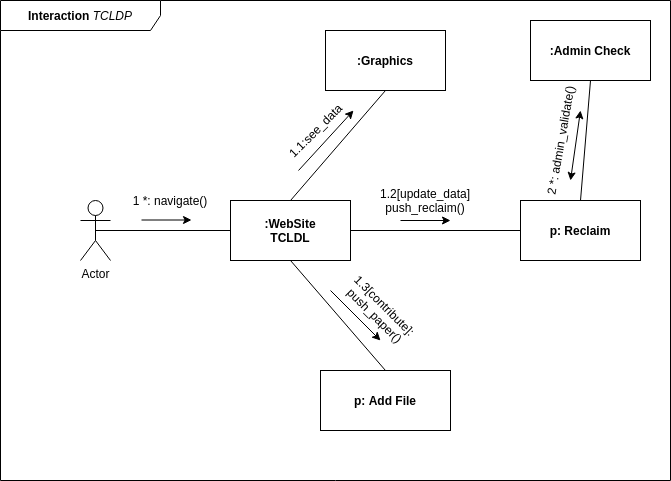

The diagram above was exported from draw.io. Its source (the exported page's mxGraphModel, read from the mxfile embedded in the PNG):
<mxGraphModel dx="1422" dy="801" grid="1" gridSize="10" guides="1" tooltips="1" connect="1" arrows="1" fold="1" page="1" pageScale="1" pageWidth="850" pageHeight="1100" math="0" shadow="0">
  <root>
    <mxCell id="0" />
    <mxCell id="1" parent="0" />
    <mxCell id="-jNVMC3mvBwsJCYgANU4-2" value="&lt;b&gt;Interaction&lt;/b&gt;&amp;nbsp;&lt;i&gt;TCLDP&lt;br&gt;&lt;/i&gt;" style="shape=umlFrame;whiteSpace=wrap;html=1;width=160;height=30;" parent="1" vertex="1">
      <mxGeometry x="100" y="100" width="670" height="480" as="geometry" />
    </mxCell>
    <mxCell id="-jNVMC3mvBwsJCYgANU4-3" value="Actor" style="shape=umlActor;verticalLabelPosition=bottom;verticalAlign=top;html=1;outlineConnect=0;" parent="1" vertex="1">
      <mxGeometry x="180" y="300" width="30" height="60" as="geometry" />
    </mxCell>
    <mxCell id="-jNVMC3mvBwsJCYgANU4-4" value="&lt;b&gt;p: Add File&lt;/b&gt;" style="rounded=0;whiteSpace=wrap;html=1;" parent="1" vertex="1">
      <mxGeometry x="420" y="470" width="130" height="60" as="geometry" />
    </mxCell>
    <mxCell id="-jNVMC3mvBwsJCYgANU4-5" value="&lt;b&gt;:Graphics&lt;/b&gt;" style="rounded=0;whiteSpace=wrap;html=1;" parent="1" vertex="1">
      <mxGeometry x="425" y="130" width="120" height="60" as="geometry" />
    </mxCell>
    <mxCell id="-jNVMC3mvBwsJCYgANU4-6" value="&lt;b&gt;:WebSite&lt;br&gt;TCLDL&lt;/b&gt;" style="rounded=0;whiteSpace=wrap;html=1;" parent="1" vertex="1">
      <mxGeometry x="330" y="300" width="120" height="60" as="geometry" />
    </mxCell>
    <mxCell id="-jNVMC3mvBwsJCYgANU4-7" value="&lt;b&gt;p: Reclaim&lt;/b&gt;" style="rounded=0;whiteSpace=wrap;html=1;" parent="1" vertex="1">
      <mxGeometry x="620" y="300" width="120" height="60" as="geometry" />
    </mxCell>
    <mxCell id="-jNVMC3mvBwsJCYgANU4-8" value="" style="endArrow=none;html=1;entryX=0.5;entryY=1;entryDx=0;entryDy=0;exitX=0.5;exitY=0;exitDx=0;exitDy=0;" parent="1" source="-jNVMC3mvBwsJCYgANU4-4" target="-jNVMC3mvBwsJCYgANU4-6" edge="1">
      <mxGeometry width="50" height="50" relative="1" as="geometry">
        <mxPoint x="400" y="410" as="sourcePoint" />
        <mxPoint x="450" y="360" as="targetPoint" />
      </mxGeometry>
    </mxCell>
    <mxCell id="-jNVMC3mvBwsJCYgANU4-9" value="" style="endArrow=none;html=1;entryX=1;entryY=0.5;entryDx=0;entryDy=0;exitX=0;exitY=0.5;exitDx=0;exitDy=0;" parent="1" source="-jNVMC3mvBwsJCYgANU4-7" target="-jNVMC3mvBwsJCYgANU4-6" edge="1">
      <mxGeometry width="50" height="50" relative="1" as="geometry">
        <mxPoint x="400" y="410" as="sourcePoint" />
        <mxPoint x="450" y="360" as="targetPoint" />
      </mxGeometry>
    </mxCell>
    <mxCell id="-jNVMC3mvBwsJCYgANU4-10" value="" style="endArrow=none;html=1;entryX=0.5;entryY=0;entryDx=0;entryDy=0;exitX=0.5;exitY=1;exitDx=0;exitDy=0;" parent="1" source="-jNVMC3mvBwsJCYgANU4-5" target="-jNVMC3mvBwsJCYgANU4-6" edge="1">
      <mxGeometry width="50" height="50" relative="1" as="geometry">
        <mxPoint x="400" y="410" as="sourcePoint" />
        <mxPoint x="450" y="360" as="targetPoint" />
      </mxGeometry>
    </mxCell>
    <mxCell id="-jNVMC3mvBwsJCYgANU4-12" value="" style="endArrow=none;html=1;exitX=0.5;exitY=0.5;exitDx=0;exitDy=0;exitPerimeter=0;entryX=0;entryY=0.5;entryDx=0;entryDy=0;" parent="1" source="-jNVMC3mvBwsJCYgANU4-3" target="-jNVMC3mvBwsJCYgANU4-6" edge="1">
      <mxGeometry width="50" height="50" relative="1" as="geometry">
        <mxPoint x="400" y="410" as="sourcePoint" />
        <mxPoint x="450" y="360" as="targetPoint" />
      </mxGeometry>
    </mxCell>
    <mxCell id="-jNVMC3mvBwsJCYgANU4-16" value="" style="endArrow=classic;html=1;" parent="1" edge="1">
      <mxGeometry width="50" height="50" relative="1" as="geometry">
        <mxPoint x="241" y="319.5" as="sourcePoint" />
        <mxPoint x="291" y="319.5" as="targetPoint" />
      </mxGeometry>
    </mxCell>
    <mxCell id="-jNVMC3mvBwsJCYgANU4-20" value="" style="endArrow=classic;html=1;" parent="1" edge="1">
      <mxGeometry width="50" height="50" relative="1" as="geometry">
        <mxPoint x="500" y="320" as="sourcePoint" />
        <mxPoint x="550" y="320" as="targetPoint" />
      </mxGeometry>
    </mxCell>
    <mxCell id="-jNVMC3mvBwsJCYgANU4-21" value="1 *: navigate()" style="text;html=1;strokeColor=none;fillColor=none;align=center;verticalAlign=middle;whiteSpace=wrap;rounded=0;" parent="1" vertex="1">
      <mxGeometry x="230" y="290" width="80" height="20" as="geometry" />
    </mxCell>
    <mxCell id="GFkzKnLUKNKOqV2ub9JB-1" value="1.1:see_data" style="text;html=1;strokeColor=none;fillColor=none;align=center;verticalAlign=middle;whiteSpace=wrap;rounded=0;rotation=-45;" vertex="1" parent="1">
      <mxGeometry x="360" y="220" width="110" height="20" as="geometry" />
    </mxCell>
    <mxCell id="GFkzKnLUKNKOqV2ub9JB-2" value="" style="endArrow=classic;html=1;" edge="1" parent="1">
      <mxGeometry width="50" height="50" relative="1" as="geometry">
        <mxPoint x="398" y="270" as="sourcePoint" />
        <mxPoint x="453" y="210" as="targetPoint" />
      </mxGeometry>
    </mxCell>
    <mxCell id="GFkzKnLUKNKOqV2ub9JB-3" value="" style="endArrow=classic;html=1;" edge="1" parent="1">
      <mxGeometry width="50" height="50" relative="1" as="geometry">
        <mxPoint x="430" y="390" as="sourcePoint" />
        <mxPoint x="480" y="440" as="targetPoint" />
      </mxGeometry>
    </mxCell>
    <mxCell id="GFkzKnLUKNKOqV2ub9JB-4" value="1.3[contribute]:&lt;br&gt;push_paper()" style="text;html=1;strokeColor=none;fillColor=none;align=center;verticalAlign=middle;whiteSpace=wrap;rounded=0;rotation=45;" vertex="1" parent="1">
      <mxGeometry x="430" y="400" width="100" height="20" as="geometry" />
    </mxCell>
    <mxCell id="GFkzKnLUKNKOqV2ub9JB-5" value="1.2[update_data]&lt;br&gt;push_reclaim()" style="text;html=1;strokeColor=none;fillColor=none;align=center;verticalAlign=middle;whiteSpace=wrap;rounded=0;" vertex="1" parent="1">
      <mxGeometry x="480" y="290" width="90" height="20" as="geometry" />
    </mxCell>
    <mxCell id="GFkzKnLUKNKOqV2ub9JB-6" value="&lt;b&gt;:Admin Check&lt;/b&gt;" style="rounded=0;whiteSpace=wrap;html=1;" vertex="1" parent="1">
      <mxGeometry x="630" y="120" width="120" height="60" as="geometry" />
    </mxCell>
    <mxCell id="GFkzKnLUKNKOqV2ub9JB-7" value="" style="endArrow=none;html=1;entryX=0.5;entryY=1;entryDx=0;entryDy=0;exitX=0.5;exitY=0;exitDx=0;exitDy=0;" edge="1" parent="1" source="-jNVMC3mvBwsJCYgANU4-7" target="GFkzKnLUKNKOqV2ub9JB-6">
      <mxGeometry width="50" height="50" relative="1" as="geometry">
        <mxPoint x="665" y="270" as="sourcePoint" />
        <mxPoint x="715" y="220" as="targetPoint" />
      </mxGeometry>
    </mxCell>
    <mxCell id="GFkzKnLUKNKOqV2ub9JB-10" value="" style="endArrow=classic;startArrow=classic;html=1;" edge="1" parent="1">
      <mxGeometry width="50" height="50" relative="1" as="geometry">
        <mxPoint x="670" y="280" as="sourcePoint" />
        <mxPoint x="680" y="210" as="targetPoint" />
      </mxGeometry>
    </mxCell>
    <mxCell id="GFkzKnLUKNKOqV2ub9JB-12" value="2 *: admin_validate()" style="text;html=1;strokeColor=none;fillColor=none;align=center;verticalAlign=middle;whiteSpace=wrap;rounded=0;rotation=-80;" vertex="1" parent="1">
      <mxGeometry x="590" y="230" width="140" height="20" as="geometry" />
    </mxCell>
  </root>
</mxGraphModel>